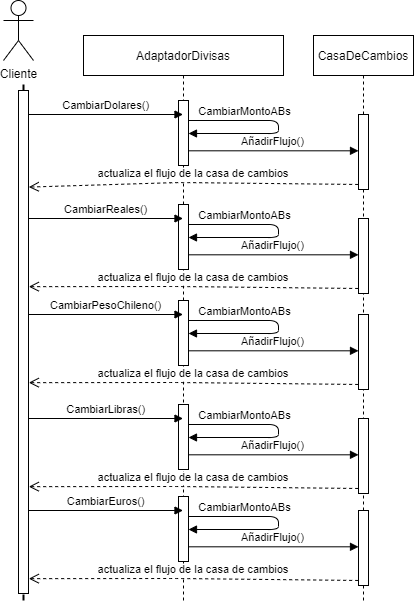

The diagram above was exported from draw.io. Its source (the exported page's mxGraphModel, read from the mxfile embedded in the PNG):
<mxGraphModel dx="823" dy="829" grid="1" gridSize="11" guides="1" tooltips="1" connect="1" arrows="1" fold="1" page="1" pageScale="1" pageWidth="850" pageHeight="800" math="0" shadow="0">
  <root>
    <mxCell id="0" />
    <mxCell id="1" parent="0" />
    <mxCell id="pEBggUqrNz4akttREvsx-1" value="AdaptadorDivisas" style="shape=umlLifeline;perimeter=lifelinePerimeter;container=1;collapsible=0;recursiveResize=0;rounded=0;shadow=0;strokeWidth=1;" vertex="1" parent="1">
      <mxGeometry x="982" y="135" width="200" height="565" as="geometry" />
    </mxCell>
    <mxCell id="pEBggUqrNz4akttREvsx-2" value="" style="points=[];perimeter=orthogonalPerimeter;rounded=0;shadow=0;strokeWidth=1;" vertex="1" parent="pEBggUqrNz4akttREvsx-1">
      <mxGeometry x="95" y="65" width="10" height="65" as="geometry" />
    </mxCell>
    <mxCell id="pEBggUqrNz4akttREvsx-26" value="CambiarMontoABs" style="verticalAlign=bottom;endArrow=block;shadow=0;strokeWidth=1;" edge="1" parent="pEBggUqrNz4akttREvsx-1" source="pEBggUqrNz4akttREvsx-2" target="pEBggUqrNz4akttREvsx-2">
      <mxGeometry x="-0.4093" relative="1" as="geometry">
        <mxPoint x="110" y="95.00000000000011" as="sourcePoint" />
        <mxPoint x="264.5" y="95.00000000000011" as="targetPoint" />
        <Array as="points">
          <mxPoint x="195" y="85" />
          <mxPoint x="195" y="98" />
        </Array>
        <mxPoint as="offset" />
      </mxGeometry>
    </mxCell>
    <mxCell id="pEBggUqrNz4akttREvsx-5" value="Cliente&lt;br&gt;" style="shape=umlActor;verticalLabelPosition=bottom;verticalAlign=top;html=1;outlineConnect=0;" vertex="1" parent="1">
      <mxGeometry x="902" y="100" width="30" height="60" as="geometry" />
    </mxCell>
    <mxCell id="pEBggUqrNz4akttREvsx-6" value="" style="endArrow=none;dashed=1;html=1;strokeWidth=2;startArrow=none;" edge="1" parent="1" source="pEBggUqrNz4akttREvsx-12">
      <mxGeometry width="50" height="50" relative="1" as="geometry">
        <mxPoint x="922.29" y="450" as="sourcePoint" />
        <mxPoint x="922" y="180" as="targetPoint" />
      </mxGeometry>
    </mxCell>
    <mxCell id="pEBggUqrNz4akttREvsx-7" value="CasaDeCambios" style="shape=umlLifeline;perimeter=lifelinePerimeter;container=1;collapsible=0;recursiveResize=0;rounded=0;shadow=0;strokeWidth=1;" vertex="1" parent="1">
      <mxGeometry x="1212" y="135" width="100" height="565" as="geometry" />
    </mxCell>
    <mxCell id="pEBggUqrNz4akttREvsx-8" value="" style="points=[];perimeter=orthogonalPerimeter;rounded=0;shadow=0;strokeWidth=1;" vertex="1" parent="pEBggUqrNz4akttREvsx-7">
      <mxGeometry x="45" y="79" width="10" height="75" as="geometry" />
    </mxCell>
    <mxCell id="pEBggUqrNz4akttREvsx-12" value="" style="points=[];perimeter=orthogonalPerimeter;rounded=0;shadow=0;strokeWidth=1;" vertex="1" parent="1">
      <mxGeometry x="917" y="190" width="10" height="503" as="geometry" />
    </mxCell>
    <mxCell id="pEBggUqrNz4akttREvsx-13" value="" style="endArrow=none;dashed=1;html=1;strokeWidth=2;" edge="1" parent="1" target="pEBggUqrNz4akttREvsx-12">
      <mxGeometry width="50" height="50" relative="1" as="geometry">
        <mxPoint x="922" y="700" as="sourcePoint" />
        <mxPoint x="922" y="180" as="targetPoint" />
      </mxGeometry>
    </mxCell>
    <mxCell id="pEBggUqrNz4akttREvsx-24" value="CambiarDolares()" style="verticalAlign=bottom;endArrow=block;shadow=0;strokeWidth=1;" edge="1" parent="1" target="pEBggUqrNz4akttREvsx-1">
      <mxGeometry relative="1" as="geometry">
        <mxPoint x="927" y="214.0000000000001" as="sourcePoint" />
        <mxPoint x="1042" y="214" as="targetPoint" />
      </mxGeometry>
    </mxCell>
    <mxCell id="pEBggUqrNz4akttREvsx-35" value="AñadirFlujo()" style="verticalAlign=bottom;endArrow=block;shadow=0;strokeWidth=1;exitX=0.967;exitY=0.774;exitDx=0;exitDy=0;exitPerimeter=0;" edge="1" parent="1" source="pEBggUqrNz4akttREvsx-2" target="pEBggUqrNz4akttREvsx-8">
      <mxGeometry relative="1" as="geometry">
        <mxPoint x="1082" y="253" as="sourcePoint" />
        <mxPoint x="1292" y="253.29" as="targetPoint" />
      </mxGeometry>
    </mxCell>
    <mxCell id="pEBggUqrNz4akttREvsx-36" value="actualiza el flujo de la casa de cambios" style="verticalAlign=bottom;endArrow=open;dashed=1;endSize=8;shadow=0;strokeWidth=1;entryX=1.033;entryY=0.192;entryDx=0;entryDy=0;entryPerimeter=0;exitX=-0.033;exitY=0.933;exitDx=0;exitDy=0;exitPerimeter=0;" edge="1" parent="1" source="pEBggUqrNz4akttREvsx-8" target="pEBggUqrNz4akttREvsx-12">
      <mxGeometry relative="1" as="geometry">
        <mxPoint x="1032" y="275" as="targetPoint" />
        <mxPoint x="1182" y="275" as="sourcePoint" />
        <Array as="points">
          <mxPoint x="1077" y="282" />
        </Array>
      </mxGeometry>
    </mxCell>
    <mxCell id="pEBggUqrNz4akttREvsx-51" value="" style="points=[];perimeter=orthogonalPerimeter;rounded=0;shadow=0;strokeWidth=1;" vertex="1" parent="1">
      <mxGeometry x="1077" y="304" width="10" height="65" as="geometry" />
    </mxCell>
    <mxCell id="pEBggUqrNz4akttREvsx-52" value="CambiarMontoABs" style="verticalAlign=bottom;endArrow=block;shadow=0;strokeWidth=1;" edge="1" parent="1" source="pEBggUqrNz4akttREvsx-51" target="pEBggUqrNz4akttREvsx-51">
      <mxGeometry x="-0.4093" relative="1" as="geometry">
        <mxPoint x="110" y="199.0000000000001" as="sourcePoint" />
        <mxPoint x="264.5" y="199.0000000000001" as="targetPoint" />
        <Array as="points">
          <mxPoint x="1177" y="324" />
          <mxPoint x="1177" y="337" />
        </Array>
        <mxPoint as="offset" />
      </mxGeometry>
    </mxCell>
    <mxCell id="pEBggUqrNz4akttREvsx-54" value="" style="points=[];perimeter=orthogonalPerimeter;rounded=0;shadow=0;strokeWidth=1;" vertex="1" parent="1">
      <mxGeometry x="1257" y="318" width="10" height="75" as="geometry" />
    </mxCell>
    <mxCell id="pEBggUqrNz4akttREvsx-55" value="CambiarReales()" style="verticalAlign=bottom;endArrow=block;shadow=0;strokeWidth=1;" edge="1" parent="1">
      <mxGeometry relative="1" as="geometry">
        <mxPoint x="927" y="318.0000000000001" as="sourcePoint" />
        <mxPoint x="1081.5" y="318.0000000000001" as="targetPoint" />
      </mxGeometry>
    </mxCell>
    <mxCell id="pEBggUqrNz4akttREvsx-56" value="AñadirFlujo()" style="verticalAlign=bottom;endArrow=block;shadow=0;strokeWidth=1;exitX=0.967;exitY=0.774;exitDx=0;exitDy=0;exitPerimeter=0;" edge="1" parent="1" source="pEBggUqrNz4akttREvsx-51" target="pEBggUqrNz4akttREvsx-54">
      <mxGeometry relative="1" as="geometry">
        <mxPoint x="1082" y="357" as="sourcePoint" />
        <mxPoint x="1292" y="357.28999999999996" as="targetPoint" />
      </mxGeometry>
    </mxCell>
    <mxCell id="pEBggUqrNz4akttREvsx-57" value="actualiza el flujo de la casa de cambios" style="verticalAlign=bottom;endArrow=open;dashed=1;endSize=8;shadow=0;strokeWidth=1;entryX=1.033;entryY=0.192;entryDx=0;entryDy=0;entryPerimeter=0;exitX=-0.033;exitY=0.933;exitDx=0;exitDy=0;exitPerimeter=0;" edge="1" parent="1" source="pEBggUqrNz4akttREvsx-54">
      <mxGeometry relative="1" as="geometry">
        <mxPoint x="927.3300000000002" y="386.15999999999997" as="targetPoint" />
        <mxPoint x="1182" y="379" as="sourcePoint" />
        <Array as="points">
          <mxPoint x="1077" y="386" />
        </Array>
      </mxGeometry>
    </mxCell>
    <mxCell id="pEBggUqrNz4akttREvsx-58" value="" style="points=[];perimeter=orthogonalPerimeter;rounded=0;shadow=0;strokeWidth=1;" vertex="1" parent="1">
      <mxGeometry x="1077" y="400" width="10" height="65" as="geometry" />
    </mxCell>
    <mxCell id="pEBggUqrNz4akttREvsx-59" value="CambiarMontoABs" style="verticalAlign=bottom;endArrow=block;shadow=0;strokeWidth=1;" edge="1" parent="1" source="pEBggUqrNz4akttREvsx-58" target="pEBggUqrNz4akttREvsx-58">
      <mxGeometry x="-0.4093" relative="1" as="geometry">
        <mxPoint x="110" y="295.0000000000001" as="sourcePoint" />
        <mxPoint x="264.5" y="295.0000000000001" as="targetPoint" />
        <Array as="points">
          <mxPoint x="1177" y="420" />
          <mxPoint x="1177" y="433" />
        </Array>
        <mxPoint as="offset" />
      </mxGeometry>
    </mxCell>
    <mxCell id="pEBggUqrNz4akttREvsx-60" value="" style="points=[];perimeter=orthogonalPerimeter;rounded=0;shadow=0;strokeWidth=1;" vertex="1" parent="1">
      <mxGeometry x="1257" y="414" width="10" height="75" as="geometry" />
    </mxCell>
    <mxCell id="pEBggUqrNz4akttREvsx-61" value="CambiarPesoChileno()" style="verticalAlign=bottom;endArrow=block;shadow=0;strokeWidth=1;" edge="1" parent="1">
      <mxGeometry relative="1" as="geometry">
        <mxPoint x="927" y="414.0000000000001" as="sourcePoint" />
        <mxPoint x="1081.5" y="414.0000000000001" as="targetPoint" />
      </mxGeometry>
    </mxCell>
    <mxCell id="pEBggUqrNz4akttREvsx-62" value="AñadirFlujo()" style="verticalAlign=bottom;endArrow=block;shadow=0;strokeWidth=1;exitX=0.967;exitY=0.774;exitDx=0;exitDy=0;exitPerimeter=0;" edge="1" parent="1" source="pEBggUqrNz4akttREvsx-58" target="pEBggUqrNz4akttREvsx-60">
      <mxGeometry relative="1" as="geometry">
        <mxPoint x="1082" y="453" as="sourcePoint" />
        <mxPoint x="1292" y="453.28999999999996" as="targetPoint" />
      </mxGeometry>
    </mxCell>
    <mxCell id="pEBggUqrNz4akttREvsx-63" value="actualiza el flujo de la casa de cambios" style="verticalAlign=bottom;endArrow=open;dashed=1;endSize=8;shadow=0;strokeWidth=1;entryX=1.033;entryY=0.192;entryDx=0;entryDy=0;entryPerimeter=0;exitX=-0.033;exitY=0.933;exitDx=0;exitDy=0;exitPerimeter=0;" edge="1" parent="1" source="pEBggUqrNz4akttREvsx-60">
      <mxGeometry relative="1" as="geometry">
        <mxPoint x="927.3300000000002" y="482.15999999999997" as="targetPoint" />
        <mxPoint x="1182" y="475" as="sourcePoint" />
        <Array as="points">
          <mxPoint x="1077" y="482" />
        </Array>
      </mxGeometry>
    </mxCell>
    <mxCell id="pEBggUqrNz4akttREvsx-64" value="" style="points=[];perimeter=orthogonalPerimeter;rounded=0;shadow=0;strokeWidth=1;" vertex="1" parent="1">
      <mxGeometry x="1077" y="504" width="10" height="65" as="geometry" />
    </mxCell>
    <mxCell id="pEBggUqrNz4akttREvsx-65" value="CambiarMontoABs" style="verticalAlign=bottom;endArrow=block;shadow=0;strokeWidth=1;" edge="1" parent="1" source="pEBggUqrNz4akttREvsx-64" target="pEBggUqrNz4akttREvsx-64">
      <mxGeometry x="-0.4093" relative="1" as="geometry">
        <mxPoint x="110" y="399.0000000000001" as="sourcePoint" />
        <mxPoint x="264.5" y="399.0000000000001" as="targetPoint" />
        <Array as="points">
          <mxPoint x="1177" y="524" />
          <mxPoint x="1177" y="537" />
        </Array>
        <mxPoint as="offset" />
      </mxGeometry>
    </mxCell>
    <mxCell id="pEBggUqrNz4akttREvsx-66" value="" style="points=[];perimeter=orthogonalPerimeter;rounded=0;shadow=0;strokeWidth=1;" vertex="1" parent="1">
      <mxGeometry x="1257" y="518" width="10" height="75" as="geometry" />
    </mxCell>
    <mxCell id="pEBggUqrNz4akttREvsx-67" value="CambiarLibras()" style="verticalAlign=bottom;endArrow=block;shadow=0;strokeWidth=1;" edge="1" parent="1">
      <mxGeometry relative="1" as="geometry">
        <mxPoint x="927" y="518.0000000000001" as="sourcePoint" />
        <mxPoint x="1081.5" y="518.0000000000001" as="targetPoint" />
      </mxGeometry>
    </mxCell>
    <mxCell id="pEBggUqrNz4akttREvsx-68" value="AñadirFlujo()" style="verticalAlign=bottom;endArrow=block;shadow=0;strokeWidth=1;exitX=0.967;exitY=0.774;exitDx=0;exitDy=0;exitPerimeter=0;" edge="1" parent="1" source="pEBggUqrNz4akttREvsx-64" target="pEBggUqrNz4akttREvsx-66">
      <mxGeometry relative="1" as="geometry">
        <mxPoint x="1082" y="557" as="sourcePoint" />
        <mxPoint x="1292" y="557.29" as="targetPoint" />
      </mxGeometry>
    </mxCell>
    <mxCell id="pEBggUqrNz4akttREvsx-69" value="actualiza el flujo de la casa de cambios" style="verticalAlign=bottom;endArrow=open;dashed=1;endSize=8;shadow=0;strokeWidth=1;entryX=1.033;entryY=0.192;entryDx=0;entryDy=0;entryPerimeter=0;exitX=-0.033;exitY=0.933;exitDx=0;exitDy=0;exitPerimeter=0;" edge="1" parent="1" source="pEBggUqrNz4akttREvsx-66">
      <mxGeometry relative="1" as="geometry">
        <mxPoint x="927.3300000000002" y="586.16" as="targetPoint" />
        <mxPoint x="1182" y="579" as="sourcePoint" />
        <Array as="points">
          <mxPoint x="1077" y="586" />
        </Array>
      </mxGeometry>
    </mxCell>
    <mxCell id="pEBggUqrNz4akttREvsx-70" value="" style="points=[];perimeter=orthogonalPerimeter;rounded=0;shadow=0;strokeWidth=1;" vertex="1" parent="1">
      <mxGeometry x="1077" y="596" width="10" height="65" as="geometry" />
    </mxCell>
    <mxCell id="pEBggUqrNz4akttREvsx-71" value="CambiarMontoABs" style="verticalAlign=bottom;endArrow=block;shadow=0;strokeWidth=1;" edge="1" parent="1" source="pEBggUqrNz4akttREvsx-70" target="pEBggUqrNz4akttREvsx-70">
      <mxGeometry x="-0.4093" relative="1" as="geometry">
        <mxPoint x="110" y="491.0000000000001" as="sourcePoint" />
        <mxPoint x="264.5" y="491.0000000000001" as="targetPoint" />
        <Array as="points">
          <mxPoint x="1177" y="616" />
          <mxPoint x="1177" y="629" />
        </Array>
        <mxPoint as="offset" />
      </mxGeometry>
    </mxCell>
    <mxCell id="pEBggUqrNz4akttREvsx-72" value="" style="points=[];perimeter=orthogonalPerimeter;rounded=0;shadow=0;strokeWidth=1;" vertex="1" parent="1">
      <mxGeometry x="1257" y="610" width="10" height="75" as="geometry" />
    </mxCell>
    <mxCell id="pEBggUqrNz4akttREvsx-73" value="CambiarEuros()" style="verticalAlign=bottom;endArrow=block;shadow=0;strokeWidth=1;" edge="1" parent="1">
      <mxGeometry relative="1" as="geometry">
        <mxPoint x="927" y="610.0000000000001" as="sourcePoint" />
        <mxPoint x="1081.5" y="610.0000000000001" as="targetPoint" />
      </mxGeometry>
    </mxCell>
    <mxCell id="pEBggUqrNz4akttREvsx-74" value="AñadirFlujo()" style="verticalAlign=bottom;endArrow=block;shadow=0;strokeWidth=1;exitX=0.967;exitY=0.774;exitDx=0;exitDy=0;exitPerimeter=0;" edge="1" parent="1" source="pEBggUqrNz4akttREvsx-70" target="pEBggUqrNz4akttREvsx-72">
      <mxGeometry relative="1" as="geometry">
        <mxPoint x="1082" y="649" as="sourcePoint" />
        <mxPoint x="1292" y="649.29" as="targetPoint" />
      </mxGeometry>
    </mxCell>
    <mxCell id="pEBggUqrNz4akttREvsx-75" value="actualiza el flujo de la casa de cambios" style="verticalAlign=bottom;endArrow=open;dashed=1;endSize=8;shadow=0;strokeWidth=1;entryX=1.033;entryY=0.192;entryDx=0;entryDy=0;entryPerimeter=0;exitX=-0.033;exitY=0.933;exitDx=0;exitDy=0;exitPerimeter=0;" edge="1" parent="1" source="pEBggUqrNz4akttREvsx-72">
      <mxGeometry relative="1" as="geometry">
        <mxPoint x="927.3300000000002" y="678.1599999999999" as="targetPoint" />
        <mxPoint x="1182" y="671" as="sourcePoint" />
        <Array as="points">
          <mxPoint x="1077" y="678" />
        </Array>
      </mxGeometry>
    </mxCell>
  </root>
</mxGraphModel>